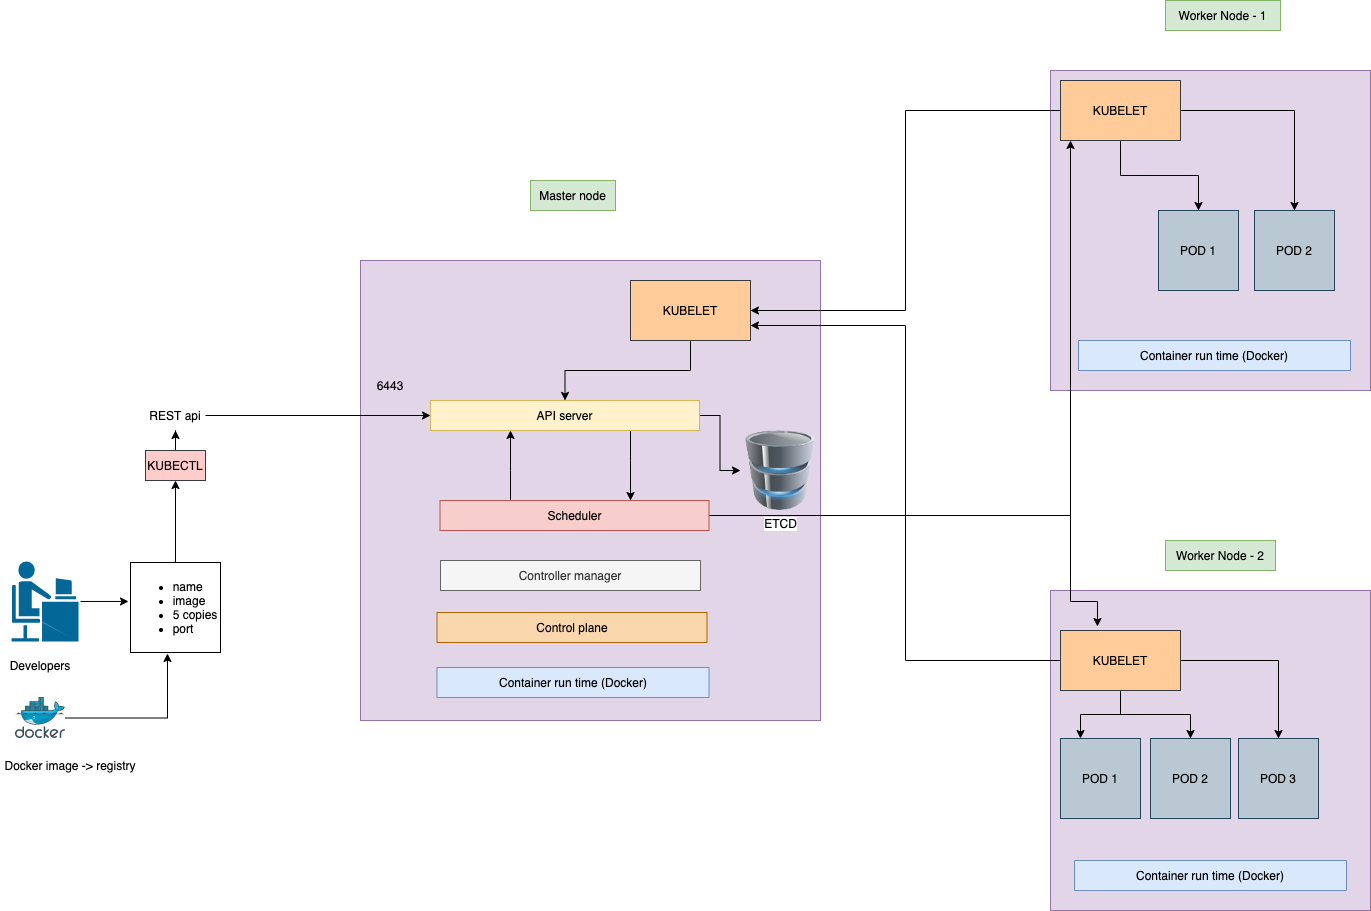

The diagram above was exported from draw.io. Its source (the exported page's mxGraphModel, read from the mxfile embedded in the PNG):
<mxGraphModel dx="1288" dy="884" grid="1" gridSize="10" guides="1" tooltips="1" connect="1" arrows="1" fold="1" page="1" pageScale="1" pageWidth="2336" pageHeight="1654" background="none" math="0" shadow="0">
  <root>
    <mxCell id="0" />
    <mxCell id="1" parent="0" />
    <mxCell id="m1H1BpMpTGusfhxtc1dy-1" value="" style="whiteSpace=wrap;html=1;aspect=fixed;fillColor=#e1d5e7;strokeColor=#9673a6;" vertex="1" parent="1">
      <mxGeometry x="390" y="390" width="460" height="460" as="geometry" />
    </mxCell>
    <mxCell id="m1H1BpMpTGusfhxtc1dy-2" value="" style="whiteSpace=wrap;html=1;aspect=fixed;fillColor=#e1d5e7;strokeColor=#9673a6;" vertex="1" parent="1">
      <mxGeometry x="1080" y="200" width="320" height="320" as="geometry" />
    </mxCell>
    <mxCell id="m1H1BpMpTGusfhxtc1dy-3" value="" style="whiteSpace=wrap;html=1;aspect=fixed;fillColor=#e1d5e7;strokeColor=#9673a6;" vertex="1" parent="1">
      <mxGeometry x="1080" y="720" width="320" height="320" as="geometry" />
    </mxCell>
    <mxCell id="m1H1BpMpTGusfhxtc1dy-4" value="Master node" style="text;html=1;strokeColor=#82b366;fillColor=#d5e8d4;align=center;verticalAlign=middle;whiteSpace=wrap;rounded=0;" vertex="1" parent="1">
      <mxGeometry x="560" y="310" width="85" height="30" as="geometry" />
    </mxCell>
    <mxCell id="m1H1BpMpTGusfhxtc1dy-5" value="Worker Node - 1" style="text;html=1;strokeColor=#82b366;fillColor=#d5e8d4;align=center;verticalAlign=middle;whiteSpace=wrap;rounded=0;" vertex="1" parent="1">
      <mxGeometry x="1195" y="130" width="115" height="30" as="geometry" />
    </mxCell>
    <mxCell id="m1H1BpMpTGusfhxtc1dy-6" value="Worker Node - 2" style="text;html=1;strokeColor=#82b366;fillColor=#d5e8d4;align=center;verticalAlign=middle;whiteSpace=wrap;rounded=0;" vertex="1" parent="1">
      <mxGeometry x="1195" y="670" width="110" height="30" as="geometry" />
    </mxCell>
    <mxCell id="m1H1BpMpTGusfhxtc1dy-7" value="Container run time (Docker)" style="text;html=1;strokeColor=#6c8ebf;fillColor=#dae8fc;align=center;verticalAlign=middle;whiteSpace=wrap;rounded=0;" vertex="1" parent="1">
      <mxGeometry x="1108" y="470" width="272" height="30" as="geometry" />
    </mxCell>
    <mxCell id="m1H1BpMpTGusfhxtc1dy-8" value="Container run time (Docker)" style="text;html=1;strokeColor=#6c8ebf;fillColor=#dae8fc;align=center;verticalAlign=middle;whiteSpace=wrap;rounded=0;direction=west;" vertex="1" parent="1">
      <mxGeometry x="1104" y="990" width="272" height="30" as="geometry" />
    </mxCell>
    <mxCell id="m1H1BpMpTGusfhxtc1dy-10" value="Container run time (Docker)" style="text;html=1;strokeColor=#6c8ebf;fillColor=#dae8fc;align=center;verticalAlign=middle;whiteSpace=wrap;rounded=0;" vertex="1" parent="1">
      <mxGeometry x="466.5" y="797" width="272" height="30" as="geometry" />
    </mxCell>
    <mxCell id="m1H1BpMpTGusfhxtc1dy-12" value="Control plane" style="text;html=1;strokeColor=#b46504;fillColor=#fad7ac;align=center;verticalAlign=middle;whiteSpace=wrap;rounded=0;" vertex="1" parent="1">
      <mxGeometry x="466.5" y="742" width="270" height="30" as="geometry" />
    </mxCell>
    <mxCell id="m1H1BpMpTGusfhxtc1dy-18" style="edgeStyle=orthogonalEdgeStyle;rounded=0;orthogonalLoop=1;jettySize=auto;html=1;entryX=-0.022;entryY=0.433;entryDx=0;entryDy=0;entryPerimeter=0;" edge="1" parent="1" source="m1H1BpMpTGusfhxtc1dy-13" target="m1H1BpMpTGusfhxtc1dy-16">
      <mxGeometry relative="1" as="geometry" />
    </mxCell>
    <mxCell id="m1H1BpMpTGusfhxtc1dy-13" value="" style="shape=mxgraph.cisco.people.androgenous_person;html=1;pointerEvents=1;dashed=0;fillColor=#036897;strokeColor=#ffffff;strokeWidth=2;verticalLabelPosition=bottom;verticalAlign=top;align=center;outlineConnect=0;" vertex="1" parent="1">
      <mxGeometry x="40" y="690" width="69" height="82" as="geometry" />
    </mxCell>
    <mxCell id="m1H1BpMpTGusfhxtc1dy-14" value="Developers" style="text;html=1;strokeColor=none;fillColor=none;align=center;verticalAlign=middle;whiteSpace=wrap;rounded=0;" vertex="1" parent="1">
      <mxGeometry x="40" y="780" width="60" height="30" as="geometry" />
    </mxCell>
    <mxCell id="m1H1BpMpTGusfhxtc1dy-35" style="edgeStyle=orthogonalEdgeStyle;rounded=0;orthogonalLoop=1;jettySize=auto;html=1;entryX=0.5;entryY=1;entryDx=0;entryDy=0;" edge="1" parent="1" source="m1H1BpMpTGusfhxtc1dy-16" target="m1H1BpMpTGusfhxtc1dy-33">
      <mxGeometry relative="1" as="geometry" />
    </mxCell>
    <mxCell id="m1H1BpMpTGusfhxtc1dy-16" value="&lt;div style=&quot;text-align: left&quot;&gt;&lt;ul&gt;&lt;li&gt;&lt;span&gt;name&lt;/span&gt;&lt;/li&gt;&lt;li&gt;&lt;span&gt;image&lt;/span&gt;&lt;/li&gt;&lt;li&gt;&lt;span&gt;5 copies&lt;/span&gt;&lt;/li&gt;&lt;li&gt;&lt;span&gt;port&lt;/span&gt;&lt;/li&gt;&lt;/ul&gt;&lt;/div&gt;" style="whiteSpace=wrap;html=1;aspect=fixed;strokeColor=default;" vertex="1" parent="1">
      <mxGeometry x="160" y="692" width="90" height="90" as="geometry" />
    </mxCell>
    <mxCell id="m1H1BpMpTGusfhxtc1dy-20" style="edgeStyle=orthogonalEdgeStyle;rounded=0;orthogonalLoop=1;jettySize=auto;html=1;entryX=0.411;entryY=1.011;entryDx=0;entryDy=0;entryPerimeter=0;" edge="1" parent="1" source="m1H1BpMpTGusfhxtc1dy-17" target="m1H1BpMpTGusfhxtc1dy-16">
      <mxGeometry relative="1" as="geometry" />
    </mxCell>
    <mxCell id="m1H1BpMpTGusfhxtc1dy-17" value="" style="sketch=0;aspect=fixed;html=1;points=[];align=center;image;fontSize=12;image=img/lib/mscae/Docker.svg;strokeColor=default;" vertex="1" parent="1">
      <mxGeometry x="45" y="827" width="50" height="41" as="geometry" />
    </mxCell>
    <mxCell id="m1H1BpMpTGusfhxtc1dy-19" value="Docker image -&amp;gt; registry" style="text;html=1;strokeColor=none;fillColor=none;align=center;verticalAlign=middle;whiteSpace=wrap;rounded=0;" vertex="1" parent="1">
      <mxGeometry x="30" y="880" width="140" height="30" as="geometry" />
    </mxCell>
    <mxCell id="m1H1BpMpTGusfhxtc1dy-43" value="" style="edgeStyle=orthogonalEdgeStyle;rounded=0;orthogonalLoop=1;jettySize=auto;html=1;" edge="1" parent="1" source="m1H1BpMpTGusfhxtc1dy-24" target="m1H1BpMpTGusfhxtc1dy-40">
      <mxGeometry relative="1" as="geometry">
        <Array as="points">
          <mxPoint x="660" y="590" />
          <mxPoint x="660" y="590" />
        </Array>
      </mxGeometry>
    </mxCell>
    <mxCell id="m1H1BpMpTGusfhxtc1dy-57" style="edgeStyle=orthogonalEdgeStyle;rounded=0;orthogonalLoop=1;jettySize=auto;html=1;" edge="1" parent="1" source="m1H1BpMpTGusfhxtc1dy-24" target="m1H1BpMpTGusfhxtc1dy-56">
      <mxGeometry relative="1" as="geometry" />
    </mxCell>
    <mxCell id="m1H1BpMpTGusfhxtc1dy-24" value="API server" style="text;html=1;strokeColor=#d6b656;fillColor=#fff2cc;align=center;verticalAlign=middle;whiteSpace=wrap;rounded=0;" vertex="1" parent="1">
      <mxGeometry x="460" y="530" width="269" height="30" as="geometry" />
    </mxCell>
    <mxCell id="m1H1BpMpTGusfhxtc1dy-37" value="" style="edgeStyle=orthogonalEdgeStyle;rounded=0;orthogonalLoop=1;jettySize=auto;html=1;" edge="1" parent="1" source="m1H1BpMpTGusfhxtc1dy-33" target="m1H1BpMpTGusfhxtc1dy-36">
      <mxGeometry relative="1" as="geometry" />
    </mxCell>
    <mxCell id="m1H1BpMpTGusfhxtc1dy-33" value="KUBECTL" style="text;html=1;strokeColor=#36393d;fillColor=#ffcccc;align=center;verticalAlign=middle;whiteSpace=wrap;rounded=0;" vertex="1" parent="1">
      <mxGeometry x="175" y="580" width="60" height="30" as="geometry" />
    </mxCell>
    <mxCell id="m1H1BpMpTGusfhxtc1dy-38" style="edgeStyle=orthogonalEdgeStyle;rounded=0;orthogonalLoop=1;jettySize=auto;html=1;" edge="1" parent="1" source="m1H1BpMpTGusfhxtc1dy-36" target="m1H1BpMpTGusfhxtc1dy-24">
      <mxGeometry relative="1" as="geometry" />
    </mxCell>
    <mxCell id="m1H1BpMpTGusfhxtc1dy-36" value="REST api" style="text;html=1;strokeColor=none;fillColor=none;align=center;verticalAlign=middle;whiteSpace=wrap;rounded=0;" vertex="1" parent="1">
      <mxGeometry x="175" y="530" width="60" height="30" as="geometry" />
    </mxCell>
    <mxCell id="m1H1BpMpTGusfhxtc1dy-39" value="6443" style="text;html=1;strokeColor=none;fillColor=none;align=center;verticalAlign=middle;whiteSpace=wrap;rounded=0;" vertex="1" parent="1">
      <mxGeometry x="390" y="500" width="60" height="30" as="geometry" />
    </mxCell>
    <mxCell id="m1H1BpMpTGusfhxtc1dy-42" value="" style="edgeStyle=orthogonalEdgeStyle;rounded=0;orthogonalLoop=1;jettySize=auto;html=1;" edge="1" parent="1" source="m1H1BpMpTGusfhxtc1dy-40" target="m1H1BpMpTGusfhxtc1dy-24">
      <mxGeometry relative="1" as="geometry">
        <Array as="points">
          <mxPoint x="540" y="600" />
          <mxPoint x="540" y="600" />
        </Array>
      </mxGeometry>
    </mxCell>
    <mxCell id="m1H1BpMpTGusfhxtc1dy-61" style="edgeStyle=orthogonalEdgeStyle;rounded=0;orthogonalLoop=1;jettySize=auto;html=1;entryX=0.308;entryY=-0.067;entryDx=0;entryDy=0;entryPerimeter=0;" edge="1" parent="1" source="m1H1BpMpTGusfhxtc1dy-40" target="m1H1BpMpTGusfhxtc1dy-51">
      <mxGeometry relative="1" as="geometry">
        <Array as="points">
          <mxPoint x="1100" y="645" />
          <mxPoint x="1100" y="731" />
          <mxPoint x="1127" y="731" />
        </Array>
      </mxGeometry>
    </mxCell>
    <mxCell id="m1H1BpMpTGusfhxtc1dy-64" style="edgeStyle=orthogonalEdgeStyle;rounded=0;orthogonalLoop=1;jettySize=auto;html=1;" edge="1" parent="1" source="m1H1BpMpTGusfhxtc1dy-40" target="m1H1BpMpTGusfhxtc1dy-50">
      <mxGeometry relative="1" as="geometry">
        <Array as="points">
          <mxPoint x="1100" y="645" />
        </Array>
      </mxGeometry>
    </mxCell>
    <mxCell id="m1H1BpMpTGusfhxtc1dy-40" value="Scheduler" style="text;html=1;strokeColor=#b85450;fillColor=#f8cecc;align=center;verticalAlign=middle;whiteSpace=wrap;rounded=0;" vertex="1" parent="1">
      <mxGeometry x="469.5" y="630" width="269" height="30" as="geometry" />
    </mxCell>
    <mxCell id="m1H1BpMpTGusfhxtc1dy-44" value="POD 1" style="whiteSpace=wrap;html=1;aspect=fixed;strokeColor=#23445d;align=center;fillColor=#bac8d3;" vertex="1" parent="1">
      <mxGeometry x="1188" y="340" width="80" height="80" as="geometry" />
    </mxCell>
    <mxCell id="m1H1BpMpTGusfhxtc1dy-45" value="POD 2" style="whiteSpace=wrap;html=1;aspect=fixed;strokeColor=#23445d;align=center;fillColor=#bac8d3;" vertex="1" parent="1">
      <mxGeometry x="1284" y="340" width="80" height="80" as="geometry" />
    </mxCell>
    <mxCell id="m1H1BpMpTGusfhxtc1dy-46" value="POD 1" style="whiteSpace=wrap;html=1;aspect=fixed;strokeColor=#23445d;align=center;fillColor=#bac8d3;" vertex="1" parent="1">
      <mxGeometry x="1090" y="868" width="80" height="80" as="geometry" />
    </mxCell>
    <mxCell id="m1H1BpMpTGusfhxtc1dy-47" value="POD 2" style="whiteSpace=wrap;html=1;aspect=fixed;strokeColor=#23445d;align=center;fillColor=#bac8d3;" vertex="1" parent="1">
      <mxGeometry x="1180" y="868" width="80" height="80" as="geometry" />
    </mxCell>
    <mxCell id="m1H1BpMpTGusfhxtc1dy-48" value="POD 3" style="whiteSpace=wrap;html=1;aspect=fixed;strokeColor=#23445d;align=center;fillColor=#bac8d3;" vertex="1" parent="1">
      <mxGeometry x="1268" y="868" width="80" height="80" as="geometry" />
    </mxCell>
    <mxCell id="m1H1BpMpTGusfhxtc1dy-54" style="edgeStyle=orthogonalEdgeStyle;rounded=0;orthogonalLoop=1;jettySize=auto;html=1;entryX=1;entryY=0.5;entryDx=0;entryDy=0;" edge="1" parent="1" source="m1H1BpMpTGusfhxtc1dy-50" target="m1H1BpMpTGusfhxtc1dy-52">
      <mxGeometry relative="1" as="geometry" />
    </mxCell>
    <mxCell id="m1H1BpMpTGusfhxtc1dy-65" style="edgeStyle=orthogonalEdgeStyle;rounded=0;orthogonalLoop=1;jettySize=auto;html=1;" edge="1" parent="1" source="m1H1BpMpTGusfhxtc1dy-50" target="m1H1BpMpTGusfhxtc1dy-44">
      <mxGeometry relative="1" as="geometry" />
    </mxCell>
    <mxCell id="m1H1BpMpTGusfhxtc1dy-66" style="edgeStyle=orthogonalEdgeStyle;rounded=0;orthogonalLoop=1;jettySize=auto;html=1;" edge="1" parent="1" source="m1H1BpMpTGusfhxtc1dy-50" target="m1H1BpMpTGusfhxtc1dy-45">
      <mxGeometry relative="1" as="geometry" />
    </mxCell>
    <mxCell id="m1H1BpMpTGusfhxtc1dy-50" value="KUBELET" style="rounded=0;whiteSpace=wrap;html=1;strokeColor=#36393d;align=center;fillColor=#ffcc99;" vertex="1" parent="1">
      <mxGeometry x="1090" y="210" width="120" height="60" as="geometry" />
    </mxCell>
    <mxCell id="m1H1BpMpTGusfhxtc1dy-58" style="edgeStyle=orthogonalEdgeStyle;rounded=0;orthogonalLoop=1;jettySize=auto;html=1;entryX=1;entryY=0.75;entryDx=0;entryDy=0;" edge="1" parent="1" source="m1H1BpMpTGusfhxtc1dy-51" target="m1H1BpMpTGusfhxtc1dy-52">
      <mxGeometry relative="1" as="geometry" />
    </mxCell>
    <mxCell id="m1H1BpMpTGusfhxtc1dy-67" value="" style="edgeStyle=orthogonalEdgeStyle;rounded=0;orthogonalLoop=1;jettySize=auto;html=1;" edge="1" parent="1" source="m1H1BpMpTGusfhxtc1dy-51" target="m1H1BpMpTGusfhxtc1dy-47">
      <mxGeometry relative="1" as="geometry" />
    </mxCell>
    <mxCell id="m1H1BpMpTGusfhxtc1dy-68" style="edgeStyle=orthogonalEdgeStyle;rounded=0;orthogonalLoop=1;jettySize=auto;html=1;" edge="1" parent="1" source="m1H1BpMpTGusfhxtc1dy-51" target="m1H1BpMpTGusfhxtc1dy-48">
      <mxGeometry relative="1" as="geometry" />
    </mxCell>
    <mxCell id="m1H1BpMpTGusfhxtc1dy-69" style="edgeStyle=orthogonalEdgeStyle;rounded=0;orthogonalLoop=1;jettySize=auto;html=1;entryX=0.25;entryY=0;entryDx=0;entryDy=0;" edge="1" parent="1" source="m1H1BpMpTGusfhxtc1dy-51" target="m1H1BpMpTGusfhxtc1dy-46">
      <mxGeometry relative="1" as="geometry" />
    </mxCell>
    <mxCell id="m1H1BpMpTGusfhxtc1dy-51" value="KUBELET" style="rounded=0;whiteSpace=wrap;html=1;strokeColor=#36393d;align=center;fillColor=#ffcc99;" vertex="1" parent="1">
      <mxGeometry x="1090" y="760" width="120" height="60" as="geometry" />
    </mxCell>
    <mxCell id="m1H1BpMpTGusfhxtc1dy-53" value="" style="edgeStyle=orthogonalEdgeStyle;rounded=0;orthogonalLoop=1;jettySize=auto;html=1;" edge="1" parent="1" source="m1H1BpMpTGusfhxtc1dy-52" target="m1H1BpMpTGusfhxtc1dy-24">
      <mxGeometry relative="1" as="geometry" />
    </mxCell>
    <mxCell id="m1H1BpMpTGusfhxtc1dy-52" value="KUBELET" style="rounded=0;whiteSpace=wrap;html=1;strokeColor=#36393d;align=center;fillColor=#ffcc99;" vertex="1" parent="1">
      <mxGeometry x="660" y="410" width="120" height="60" as="geometry" />
    </mxCell>
    <mxCell id="m1H1BpMpTGusfhxtc1dy-56" value="ETCD" style="image;html=1;image=img/lib/clip_art/computers/Database_128x128.png;strokeColor=default;align=center;" vertex="1" parent="1">
      <mxGeometry x="770" y="560" width="80" height="80" as="geometry" />
    </mxCell>
    <mxCell id="m1H1BpMpTGusfhxtc1dy-63" value="Controller manager" style="text;html=1;strokeColor=#666666;fillColor=#f5f5f5;align=center;verticalAlign=middle;whiteSpace=wrap;rounded=0;fontColor=#333333;" vertex="1" parent="1">
      <mxGeometry x="470" y="690" width="260" height="30" as="geometry" />
    </mxCell>
  </root>
</mxGraphModel>